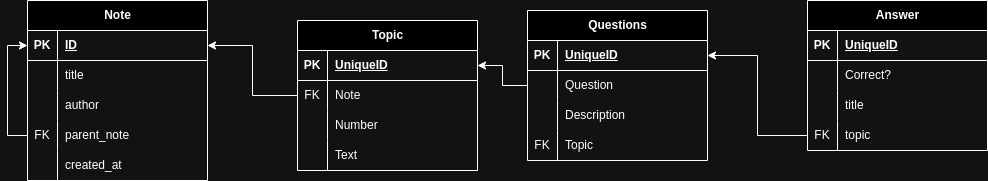

The diagram above was exported from draw.io. Its source (the exported page's mxGraphModel, read from the mxfile embedded in the PNG):
<mxGraphModel dx="1434" dy="788" grid="1" gridSize="10" guides="1" tooltips="1" connect="1" arrows="1" fold="1" page="1" pageScale="1" pageWidth="850" pageHeight="1100" math="0" shadow="0">
  <root>
    <mxCell id="0" />
    <mxCell id="1" parent="0" />
    <mxCell id="1gp7e0UD6NmxiUiqVOii-6" value="Note" style="shape=table;startSize=30;container=1;collapsible=1;childLayout=tableLayout;fixedRows=1;rowLines=0;fontStyle=1;align=center;resizeLast=1;html=1;" vertex="1" parent="1">
      <mxGeometry x="240" y="250" width="180" height="180" as="geometry" />
    </mxCell>
    <mxCell id="1gp7e0UD6NmxiUiqVOii-7" value="" style="shape=tableRow;horizontal=0;startSize=0;swimlaneHead=0;swimlaneBody=0;fillColor=none;collapsible=0;dropTarget=0;points=[[0,0.5],[1,0.5]];portConstraint=eastwest;top=0;left=0;right=0;bottom=1;" vertex="1" parent="1gp7e0UD6NmxiUiqVOii-6">
      <mxGeometry y="30" width="180" height="30" as="geometry" />
    </mxCell>
    <mxCell id="1gp7e0UD6NmxiUiqVOii-8" value="PK" style="shape=partialRectangle;connectable=0;fillColor=none;top=0;left=0;bottom=0;right=0;fontStyle=1;overflow=hidden;whiteSpace=wrap;html=1;" vertex="1" parent="1gp7e0UD6NmxiUiqVOii-7">
      <mxGeometry width="30" height="30" as="geometry">
        <mxRectangle width="30" height="30" as="alternateBounds" />
      </mxGeometry>
    </mxCell>
    <mxCell id="1gp7e0UD6NmxiUiqVOii-9" value="ID" style="shape=partialRectangle;connectable=0;fillColor=none;top=0;left=0;bottom=0;right=0;align=left;spacingLeft=6;fontStyle=5;overflow=hidden;whiteSpace=wrap;html=1;" vertex="1" parent="1gp7e0UD6NmxiUiqVOii-7">
      <mxGeometry x="30" width="150" height="30" as="geometry">
        <mxRectangle width="150" height="30" as="alternateBounds" />
      </mxGeometry>
    </mxCell>
    <mxCell id="1gp7e0UD6NmxiUiqVOii-10" value="" style="shape=tableRow;horizontal=0;startSize=0;swimlaneHead=0;swimlaneBody=0;fillColor=none;collapsible=0;dropTarget=0;points=[[0,0.5],[1,0.5]];portConstraint=eastwest;top=0;left=0;right=0;bottom=0;" vertex="1" parent="1gp7e0UD6NmxiUiqVOii-6">
      <mxGeometry y="60" width="180" height="30" as="geometry" />
    </mxCell>
    <mxCell id="1gp7e0UD6NmxiUiqVOii-11" value="" style="shape=partialRectangle;connectable=0;fillColor=none;top=0;left=0;bottom=0;right=0;editable=1;overflow=hidden;whiteSpace=wrap;html=1;" vertex="1" parent="1gp7e0UD6NmxiUiqVOii-10">
      <mxGeometry width="30" height="30" as="geometry">
        <mxRectangle width="30" height="30" as="alternateBounds" />
      </mxGeometry>
    </mxCell>
    <mxCell id="1gp7e0UD6NmxiUiqVOii-12" value="title" style="shape=partialRectangle;connectable=0;fillColor=none;top=0;left=0;bottom=0;right=0;align=left;spacingLeft=6;overflow=hidden;whiteSpace=wrap;html=1;" vertex="1" parent="1gp7e0UD6NmxiUiqVOii-10">
      <mxGeometry x="30" width="150" height="30" as="geometry">
        <mxRectangle width="150" height="30" as="alternateBounds" />
      </mxGeometry>
    </mxCell>
    <mxCell id="1gp7e0UD6NmxiUiqVOii-13" value="" style="shape=tableRow;horizontal=0;startSize=0;swimlaneHead=0;swimlaneBody=0;fillColor=none;collapsible=0;dropTarget=0;points=[[0,0.5],[1,0.5]];portConstraint=eastwest;top=0;left=0;right=0;bottom=0;" vertex="1" parent="1gp7e0UD6NmxiUiqVOii-6">
      <mxGeometry y="90" width="180" height="30" as="geometry" />
    </mxCell>
    <mxCell id="1gp7e0UD6NmxiUiqVOii-14" value="" style="shape=partialRectangle;connectable=0;fillColor=none;top=0;left=0;bottom=0;right=0;editable=1;overflow=hidden;whiteSpace=wrap;html=1;" vertex="1" parent="1gp7e0UD6NmxiUiqVOii-13">
      <mxGeometry width="30" height="30" as="geometry">
        <mxRectangle width="30" height="30" as="alternateBounds" />
      </mxGeometry>
    </mxCell>
    <mxCell id="1gp7e0UD6NmxiUiqVOii-15" value="author" style="shape=partialRectangle;connectable=0;fillColor=none;top=0;left=0;bottom=0;right=0;align=left;spacingLeft=6;overflow=hidden;whiteSpace=wrap;html=1;" vertex="1" parent="1gp7e0UD6NmxiUiqVOii-13">
      <mxGeometry x="30" width="150" height="30" as="geometry">
        <mxRectangle width="150" height="30" as="alternateBounds" />
      </mxGeometry>
    </mxCell>
    <mxCell id="1gp7e0UD6NmxiUiqVOii-16" value="" style="shape=tableRow;horizontal=0;startSize=0;swimlaneHead=0;swimlaneBody=0;fillColor=none;collapsible=0;dropTarget=0;points=[[0,0.5],[1,0.5]];portConstraint=eastwest;top=0;left=0;right=0;bottom=0;" vertex="1" parent="1gp7e0UD6NmxiUiqVOii-6">
      <mxGeometry y="120" width="180" height="30" as="geometry" />
    </mxCell>
    <mxCell id="1gp7e0UD6NmxiUiqVOii-17" value="FK" style="shape=partialRectangle;connectable=0;fillColor=none;top=0;left=0;bottom=0;right=0;editable=1;overflow=hidden;whiteSpace=wrap;html=1;" vertex="1" parent="1gp7e0UD6NmxiUiqVOii-16">
      <mxGeometry width="30" height="30" as="geometry">
        <mxRectangle width="30" height="30" as="alternateBounds" />
      </mxGeometry>
    </mxCell>
    <mxCell id="1gp7e0UD6NmxiUiqVOii-18" value="parent_note" style="shape=partialRectangle;connectable=0;fillColor=none;top=0;left=0;bottom=0;right=0;align=left;spacingLeft=6;overflow=hidden;whiteSpace=wrap;html=1;" vertex="1" parent="1gp7e0UD6NmxiUiqVOii-16">
      <mxGeometry x="30" width="150" height="30" as="geometry">
        <mxRectangle width="150" height="30" as="alternateBounds" />
      </mxGeometry>
    </mxCell>
    <mxCell id="1gp7e0UD6NmxiUiqVOii-19" style="shape=tableRow;horizontal=0;startSize=0;swimlaneHead=0;swimlaneBody=0;fillColor=none;collapsible=0;dropTarget=0;points=[[0,0.5],[1,0.5]];portConstraint=eastwest;top=0;left=0;right=0;bottom=0;" vertex="1" parent="1gp7e0UD6NmxiUiqVOii-6">
      <mxGeometry y="150" width="180" height="30" as="geometry" />
    </mxCell>
    <mxCell id="1gp7e0UD6NmxiUiqVOii-20" style="shape=partialRectangle;connectable=0;fillColor=none;top=0;left=0;bottom=0;right=0;editable=1;overflow=hidden;whiteSpace=wrap;html=1;" vertex="1" parent="1gp7e0UD6NmxiUiqVOii-19">
      <mxGeometry width="30" height="30" as="geometry">
        <mxRectangle width="30" height="30" as="alternateBounds" />
      </mxGeometry>
    </mxCell>
    <mxCell id="1gp7e0UD6NmxiUiqVOii-21" value="created_at" style="shape=partialRectangle;connectable=0;fillColor=none;top=0;left=0;bottom=0;right=0;align=left;spacingLeft=6;overflow=hidden;whiteSpace=wrap;html=1;" vertex="1" parent="1gp7e0UD6NmxiUiqVOii-19">
      <mxGeometry x="30" width="150" height="30" as="geometry">
        <mxRectangle width="150" height="30" as="alternateBounds" />
      </mxGeometry>
    </mxCell>
    <mxCell id="1gp7e0UD6NmxiUiqVOii-22" style="edgeStyle=orthogonalEdgeStyle;rounded=0;orthogonalLoop=1;jettySize=auto;html=1;entryX=0;entryY=0.5;entryDx=0;entryDy=0;" edge="1" parent="1" source="1gp7e0UD6NmxiUiqVOii-16" target="1gp7e0UD6NmxiUiqVOii-7">
      <mxGeometry relative="1" as="geometry" />
    </mxCell>
    <mxCell id="1gp7e0UD6NmxiUiqVOii-23" value="Topic" style="shape=table;startSize=30;container=1;collapsible=1;childLayout=tableLayout;fixedRows=1;rowLines=0;fontStyle=1;align=center;resizeLast=1;html=1;" vertex="1" parent="1">
      <mxGeometry x="510" y="270" width="180" height="150" as="geometry" />
    </mxCell>
    <mxCell id="1gp7e0UD6NmxiUiqVOii-24" value="" style="shape=tableRow;horizontal=0;startSize=0;swimlaneHead=0;swimlaneBody=0;fillColor=none;collapsible=0;dropTarget=0;points=[[0,0.5],[1,0.5]];portConstraint=eastwest;top=0;left=0;right=0;bottom=1;" vertex="1" parent="1gp7e0UD6NmxiUiqVOii-23">
      <mxGeometry y="30" width="180" height="30" as="geometry" />
    </mxCell>
    <mxCell id="1gp7e0UD6NmxiUiqVOii-25" value="PK" style="shape=partialRectangle;connectable=0;fillColor=none;top=0;left=0;bottom=0;right=0;fontStyle=1;overflow=hidden;whiteSpace=wrap;html=1;" vertex="1" parent="1gp7e0UD6NmxiUiqVOii-24">
      <mxGeometry width="30" height="30" as="geometry">
        <mxRectangle width="30" height="30" as="alternateBounds" />
      </mxGeometry>
    </mxCell>
    <mxCell id="1gp7e0UD6NmxiUiqVOii-26" value="UniqueID" style="shape=partialRectangle;connectable=0;fillColor=none;top=0;left=0;bottom=0;right=0;align=left;spacingLeft=6;fontStyle=5;overflow=hidden;whiteSpace=wrap;html=1;" vertex="1" parent="1gp7e0UD6NmxiUiqVOii-24">
      <mxGeometry x="30" width="150" height="30" as="geometry">
        <mxRectangle width="150" height="30" as="alternateBounds" />
      </mxGeometry>
    </mxCell>
    <mxCell id="1gp7e0UD6NmxiUiqVOii-27" value="" style="shape=tableRow;horizontal=0;startSize=0;swimlaneHead=0;swimlaneBody=0;fillColor=none;collapsible=0;dropTarget=0;points=[[0,0.5],[1,0.5]];portConstraint=eastwest;top=0;left=0;right=0;bottom=0;" vertex="1" parent="1gp7e0UD6NmxiUiqVOii-23">
      <mxGeometry y="60" width="180" height="30" as="geometry" />
    </mxCell>
    <mxCell id="1gp7e0UD6NmxiUiqVOii-28" value="FK" style="shape=partialRectangle;connectable=0;fillColor=none;top=0;left=0;bottom=0;right=0;editable=1;overflow=hidden;whiteSpace=wrap;html=1;" vertex="1" parent="1gp7e0UD6NmxiUiqVOii-27">
      <mxGeometry width="30" height="30" as="geometry">
        <mxRectangle width="30" height="30" as="alternateBounds" />
      </mxGeometry>
    </mxCell>
    <mxCell id="1gp7e0UD6NmxiUiqVOii-29" value="Note" style="shape=partialRectangle;connectable=0;fillColor=none;top=0;left=0;bottom=0;right=0;align=left;spacingLeft=6;overflow=hidden;whiteSpace=wrap;html=1;" vertex="1" parent="1gp7e0UD6NmxiUiqVOii-27">
      <mxGeometry x="30" width="150" height="30" as="geometry">
        <mxRectangle width="150" height="30" as="alternateBounds" />
      </mxGeometry>
    </mxCell>
    <mxCell id="1gp7e0UD6NmxiUiqVOii-30" value="" style="shape=tableRow;horizontal=0;startSize=0;swimlaneHead=0;swimlaneBody=0;fillColor=none;collapsible=0;dropTarget=0;points=[[0,0.5],[1,0.5]];portConstraint=eastwest;top=0;left=0;right=0;bottom=0;" vertex="1" parent="1gp7e0UD6NmxiUiqVOii-23">
      <mxGeometry y="90" width="180" height="30" as="geometry" />
    </mxCell>
    <mxCell id="1gp7e0UD6NmxiUiqVOii-31" value="" style="shape=partialRectangle;connectable=0;fillColor=none;top=0;left=0;bottom=0;right=0;editable=1;overflow=hidden;whiteSpace=wrap;html=1;" vertex="1" parent="1gp7e0UD6NmxiUiqVOii-30">
      <mxGeometry width="30" height="30" as="geometry">
        <mxRectangle width="30" height="30" as="alternateBounds" />
      </mxGeometry>
    </mxCell>
    <mxCell id="1gp7e0UD6NmxiUiqVOii-32" value="Number" style="shape=partialRectangle;connectable=0;fillColor=none;top=0;left=0;bottom=0;right=0;align=left;spacingLeft=6;overflow=hidden;whiteSpace=wrap;html=1;" vertex="1" parent="1gp7e0UD6NmxiUiqVOii-30">
      <mxGeometry x="30" width="150" height="30" as="geometry">
        <mxRectangle width="150" height="30" as="alternateBounds" />
      </mxGeometry>
    </mxCell>
    <mxCell id="1gp7e0UD6NmxiUiqVOii-37" style="shape=tableRow;horizontal=0;startSize=0;swimlaneHead=0;swimlaneBody=0;fillColor=none;collapsible=0;dropTarget=0;points=[[0,0.5],[1,0.5]];portConstraint=eastwest;top=0;left=0;right=0;bottom=0;" vertex="1" parent="1gp7e0UD6NmxiUiqVOii-23">
      <mxGeometry y="120" width="180" height="30" as="geometry" />
    </mxCell>
    <mxCell id="1gp7e0UD6NmxiUiqVOii-38" style="shape=partialRectangle;connectable=0;fillColor=none;top=0;left=0;bottom=0;right=0;editable=1;overflow=hidden;whiteSpace=wrap;html=1;" vertex="1" parent="1gp7e0UD6NmxiUiqVOii-37">
      <mxGeometry width="30" height="30" as="geometry">
        <mxRectangle width="30" height="30" as="alternateBounds" />
      </mxGeometry>
    </mxCell>
    <mxCell id="1gp7e0UD6NmxiUiqVOii-39" value="Text" style="shape=partialRectangle;connectable=0;fillColor=none;top=0;left=0;bottom=0;right=0;align=left;spacingLeft=6;overflow=hidden;whiteSpace=wrap;html=1;" vertex="1" parent="1gp7e0UD6NmxiUiqVOii-37">
      <mxGeometry x="30" width="150" height="30" as="geometry">
        <mxRectangle width="150" height="30" as="alternateBounds" />
      </mxGeometry>
    </mxCell>
    <mxCell id="1gp7e0UD6NmxiUiqVOii-36" style="edgeStyle=orthogonalEdgeStyle;rounded=0;orthogonalLoop=1;jettySize=auto;html=1;entryX=1;entryY=0.5;entryDx=0;entryDy=0;" edge="1" parent="1" source="1gp7e0UD6NmxiUiqVOii-27" target="1gp7e0UD6NmxiUiqVOii-7">
      <mxGeometry relative="1" as="geometry" />
    </mxCell>
    <mxCell id="1gp7e0UD6NmxiUiqVOii-40" value="Questions" style="shape=table;startSize=30;container=1;collapsible=1;childLayout=tableLayout;fixedRows=1;rowLines=0;fontStyle=1;align=center;resizeLast=1;html=1;" vertex="1" parent="1">
      <mxGeometry x="740" y="260" width="180" height="150" as="geometry" />
    </mxCell>
    <mxCell id="1gp7e0UD6NmxiUiqVOii-41" value="" style="shape=tableRow;horizontal=0;startSize=0;swimlaneHead=0;swimlaneBody=0;fillColor=none;collapsible=0;dropTarget=0;points=[[0,0.5],[1,0.5]];portConstraint=eastwest;top=0;left=0;right=0;bottom=1;" vertex="1" parent="1gp7e0UD6NmxiUiqVOii-40">
      <mxGeometry y="30" width="180" height="30" as="geometry" />
    </mxCell>
    <mxCell id="1gp7e0UD6NmxiUiqVOii-42" value="PK" style="shape=partialRectangle;connectable=0;fillColor=none;top=0;left=0;bottom=0;right=0;fontStyle=1;overflow=hidden;whiteSpace=wrap;html=1;" vertex="1" parent="1gp7e0UD6NmxiUiqVOii-41">
      <mxGeometry width="30" height="30" as="geometry">
        <mxRectangle width="30" height="30" as="alternateBounds" />
      </mxGeometry>
    </mxCell>
    <mxCell id="1gp7e0UD6NmxiUiqVOii-43" value="UniqueID" style="shape=partialRectangle;connectable=0;fillColor=none;top=0;left=0;bottom=0;right=0;align=left;spacingLeft=6;fontStyle=5;overflow=hidden;whiteSpace=wrap;html=1;" vertex="1" parent="1gp7e0UD6NmxiUiqVOii-41">
      <mxGeometry x="30" width="150" height="30" as="geometry">
        <mxRectangle width="150" height="30" as="alternateBounds" />
      </mxGeometry>
    </mxCell>
    <mxCell id="1gp7e0UD6NmxiUiqVOii-44" value="" style="shape=tableRow;horizontal=0;startSize=0;swimlaneHead=0;swimlaneBody=0;fillColor=none;collapsible=0;dropTarget=0;points=[[0,0.5],[1,0.5]];portConstraint=eastwest;top=0;left=0;right=0;bottom=0;" vertex="1" parent="1gp7e0UD6NmxiUiqVOii-40">
      <mxGeometry y="60" width="180" height="30" as="geometry" />
    </mxCell>
    <mxCell id="1gp7e0UD6NmxiUiqVOii-45" value="" style="shape=partialRectangle;connectable=0;fillColor=none;top=0;left=0;bottom=0;right=0;editable=1;overflow=hidden;whiteSpace=wrap;html=1;" vertex="1" parent="1gp7e0UD6NmxiUiqVOii-44">
      <mxGeometry width="30" height="30" as="geometry">
        <mxRectangle width="30" height="30" as="alternateBounds" />
      </mxGeometry>
    </mxCell>
    <mxCell id="1gp7e0UD6NmxiUiqVOii-46" value="Question" style="shape=partialRectangle;connectable=0;fillColor=none;top=0;left=0;bottom=0;right=0;align=left;spacingLeft=6;overflow=hidden;whiteSpace=wrap;html=1;" vertex="1" parent="1gp7e0UD6NmxiUiqVOii-44">
      <mxGeometry x="30" width="150" height="30" as="geometry">
        <mxRectangle width="150" height="30" as="alternateBounds" />
      </mxGeometry>
    </mxCell>
    <mxCell id="1gp7e0UD6NmxiUiqVOii-47" value="" style="shape=tableRow;horizontal=0;startSize=0;swimlaneHead=0;swimlaneBody=0;fillColor=none;collapsible=0;dropTarget=0;points=[[0,0.5],[1,0.5]];portConstraint=eastwest;top=0;left=0;right=0;bottom=0;" vertex="1" parent="1gp7e0UD6NmxiUiqVOii-40">
      <mxGeometry y="90" width="180" height="30" as="geometry" />
    </mxCell>
    <mxCell id="1gp7e0UD6NmxiUiqVOii-48" value="" style="shape=partialRectangle;connectable=0;fillColor=none;top=0;left=0;bottom=0;right=0;editable=1;overflow=hidden;whiteSpace=wrap;html=1;" vertex="1" parent="1gp7e0UD6NmxiUiqVOii-47">
      <mxGeometry width="30" height="30" as="geometry">
        <mxRectangle width="30" height="30" as="alternateBounds" />
      </mxGeometry>
    </mxCell>
    <mxCell id="1gp7e0UD6NmxiUiqVOii-49" value="Description" style="shape=partialRectangle;connectable=0;fillColor=none;top=0;left=0;bottom=0;right=0;align=left;spacingLeft=6;overflow=hidden;whiteSpace=wrap;html=1;" vertex="1" parent="1gp7e0UD6NmxiUiqVOii-47">
      <mxGeometry x="30" width="150" height="30" as="geometry">
        <mxRectangle width="150" height="30" as="alternateBounds" />
      </mxGeometry>
    </mxCell>
    <mxCell id="1gp7e0UD6NmxiUiqVOii-50" value="" style="shape=tableRow;horizontal=0;startSize=0;swimlaneHead=0;swimlaneBody=0;fillColor=none;collapsible=0;dropTarget=0;points=[[0,0.5],[1,0.5]];portConstraint=eastwest;top=0;left=0;right=0;bottom=0;" vertex="1" parent="1gp7e0UD6NmxiUiqVOii-40">
      <mxGeometry y="120" width="180" height="30" as="geometry" />
    </mxCell>
    <mxCell id="1gp7e0UD6NmxiUiqVOii-51" value="FK" style="shape=partialRectangle;connectable=0;fillColor=none;top=0;left=0;bottom=0;right=0;editable=1;overflow=hidden;whiteSpace=wrap;html=1;" vertex="1" parent="1gp7e0UD6NmxiUiqVOii-50">
      <mxGeometry width="30" height="30" as="geometry">
        <mxRectangle width="30" height="30" as="alternateBounds" />
      </mxGeometry>
    </mxCell>
    <mxCell id="1gp7e0UD6NmxiUiqVOii-52" value="Topic" style="shape=partialRectangle;connectable=0;fillColor=none;top=0;left=0;bottom=0;right=0;align=left;spacingLeft=6;overflow=hidden;whiteSpace=wrap;html=1;" vertex="1" parent="1gp7e0UD6NmxiUiqVOii-50">
      <mxGeometry x="30" width="150" height="30" as="geometry">
        <mxRectangle width="150" height="30" as="alternateBounds" />
      </mxGeometry>
    </mxCell>
    <mxCell id="1gp7e0UD6NmxiUiqVOii-53" style="edgeStyle=orthogonalEdgeStyle;rounded=0;orthogonalLoop=1;jettySize=auto;html=1;entryX=1;entryY=0.5;entryDx=0;entryDy=0;" edge="1" parent="1" source="1gp7e0UD6NmxiUiqVOii-44" target="1gp7e0UD6NmxiUiqVOii-24">
      <mxGeometry relative="1" as="geometry" />
    </mxCell>
    <mxCell id="1gp7e0UD6NmxiUiqVOii-54" value="Answer" style="shape=table;startSize=30;container=1;collapsible=1;childLayout=tableLayout;fixedRows=1;rowLines=0;fontStyle=1;align=center;resizeLast=1;html=1;" vertex="1" parent="1">
      <mxGeometry x="1020" y="250" width="180" height="150" as="geometry" />
    </mxCell>
    <mxCell id="1gp7e0UD6NmxiUiqVOii-55" value="" style="shape=tableRow;horizontal=0;startSize=0;swimlaneHead=0;swimlaneBody=0;fillColor=none;collapsible=0;dropTarget=0;points=[[0,0.5],[1,0.5]];portConstraint=eastwest;top=0;left=0;right=0;bottom=1;" vertex="1" parent="1gp7e0UD6NmxiUiqVOii-54">
      <mxGeometry y="30" width="180" height="30" as="geometry" />
    </mxCell>
    <mxCell id="1gp7e0UD6NmxiUiqVOii-56" value="PK" style="shape=partialRectangle;connectable=0;fillColor=none;top=0;left=0;bottom=0;right=0;fontStyle=1;overflow=hidden;whiteSpace=wrap;html=1;" vertex="1" parent="1gp7e0UD6NmxiUiqVOii-55">
      <mxGeometry width="30" height="30" as="geometry">
        <mxRectangle width="30" height="30" as="alternateBounds" />
      </mxGeometry>
    </mxCell>
    <mxCell id="1gp7e0UD6NmxiUiqVOii-57" value="UniqueID" style="shape=partialRectangle;connectable=0;fillColor=none;top=0;left=0;bottom=0;right=0;align=left;spacingLeft=6;fontStyle=5;overflow=hidden;whiteSpace=wrap;html=1;" vertex="1" parent="1gp7e0UD6NmxiUiqVOii-55">
      <mxGeometry x="30" width="150" height="30" as="geometry">
        <mxRectangle width="150" height="30" as="alternateBounds" />
      </mxGeometry>
    </mxCell>
    <mxCell id="1gp7e0UD6NmxiUiqVOii-58" value="" style="shape=tableRow;horizontal=0;startSize=0;swimlaneHead=0;swimlaneBody=0;fillColor=none;collapsible=0;dropTarget=0;points=[[0,0.5],[1,0.5]];portConstraint=eastwest;top=0;left=0;right=0;bottom=0;" vertex="1" parent="1gp7e0UD6NmxiUiqVOii-54">
      <mxGeometry y="60" width="180" height="30" as="geometry" />
    </mxCell>
    <mxCell id="1gp7e0UD6NmxiUiqVOii-59" value="" style="shape=partialRectangle;connectable=0;fillColor=none;top=0;left=0;bottom=0;right=0;editable=1;overflow=hidden;whiteSpace=wrap;html=1;" vertex="1" parent="1gp7e0UD6NmxiUiqVOii-58">
      <mxGeometry width="30" height="30" as="geometry">
        <mxRectangle width="30" height="30" as="alternateBounds" />
      </mxGeometry>
    </mxCell>
    <mxCell id="1gp7e0UD6NmxiUiqVOii-60" value="Correct?" style="shape=partialRectangle;connectable=0;fillColor=none;top=0;left=0;bottom=0;right=0;align=left;spacingLeft=6;overflow=hidden;whiteSpace=wrap;html=1;" vertex="1" parent="1gp7e0UD6NmxiUiqVOii-58">
      <mxGeometry x="30" width="150" height="30" as="geometry">
        <mxRectangle width="150" height="30" as="alternateBounds" />
      </mxGeometry>
    </mxCell>
    <mxCell id="1gp7e0UD6NmxiUiqVOii-61" value="" style="shape=tableRow;horizontal=0;startSize=0;swimlaneHead=0;swimlaneBody=0;fillColor=none;collapsible=0;dropTarget=0;points=[[0,0.5],[1,0.5]];portConstraint=eastwest;top=0;left=0;right=0;bottom=0;" vertex="1" parent="1gp7e0UD6NmxiUiqVOii-54">
      <mxGeometry y="90" width="180" height="30" as="geometry" />
    </mxCell>
    <mxCell id="1gp7e0UD6NmxiUiqVOii-62" value="" style="shape=partialRectangle;connectable=0;fillColor=none;top=0;left=0;bottom=0;right=0;editable=1;overflow=hidden;whiteSpace=wrap;html=1;" vertex="1" parent="1gp7e0UD6NmxiUiqVOii-61">
      <mxGeometry width="30" height="30" as="geometry">
        <mxRectangle width="30" height="30" as="alternateBounds" />
      </mxGeometry>
    </mxCell>
    <mxCell id="1gp7e0UD6NmxiUiqVOii-63" value="title" style="shape=partialRectangle;connectable=0;fillColor=none;top=0;left=0;bottom=0;right=0;align=left;spacingLeft=6;overflow=hidden;whiteSpace=wrap;html=1;" vertex="1" parent="1gp7e0UD6NmxiUiqVOii-61">
      <mxGeometry x="30" width="150" height="30" as="geometry">
        <mxRectangle width="150" height="30" as="alternateBounds" />
      </mxGeometry>
    </mxCell>
    <mxCell id="1gp7e0UD6NmxiUiqVOii-64" value="" style="shape=tableRow;horizontal=0;startSize=0;swimlaneHead=0;swimlaneBody=0;fillColor=none;collapsible=0;dropTarget=0;points=[[0,0.5],[1,0.5]];portConstraint=eastwest;top=0;left=0;right=0;bottom=0;" vertex="1" parent="1gp7e0UD6NmxiUiqVOii-54">
      <mxGeometry y="120" width="180" height="30" as="geometry" />
    </mxCell>
    <mxCell id="1gp7e0UD6NmxiUiqVOii-65" value="FK" style="shape=partialRectangle;connectable=0;fillColor=none;top=0;left=0;bottom=0;right=0;editable=1;overflow=hidden;whiteSpace=wrap;html=1;" vertex="1" parent="1gp7e0UD6NmxiUiqVOii-64">
      <mxGeometry width="30" height="30" as="geometry">
        <mxRectangle width="30" height="30" as="alternateBounds" />
      </mxGeometry>
    </mxCell>
    <mxCell id="1gp7e0UD6NmxiUiqVOii-66" value="topic" style="shape=partialRectangle;connectable=0;fillColor=none;top=0;left=0;bottom=0;right=0;align=left;spacingLeft=6;overflow=hidden;whiteSpace=wrap;html=1;" vertex="1" parent="1gp7e0UD6NmxiUiqVOii-64">
      <mxGeometry x="30" width="150" height="30" as="geometry">
        <mxRectangle width="150" height="30" as="alternateBounds" />
      </mxGeometry>
    </mxCell>
    <mxCell id="1gp7e0UD6NmxiUiqVOii-67" style="edgeStyle=orthogonalEdgeStyle;rounded=0;orthogonalLoop=1;jettySize=auto;html=1;entryX=1;entryY=0.5;entryDx=0;entryDy=0;" edge="1" parent="1" source="1gp7e0UD6NmxiUiqVOii-64" target="1gp7e0UD6NmxiUiqVOii-41">
      <mxGeometry relative="1" as="geometry" />
    </mxCell>
  </root>
</mxGraphModel>